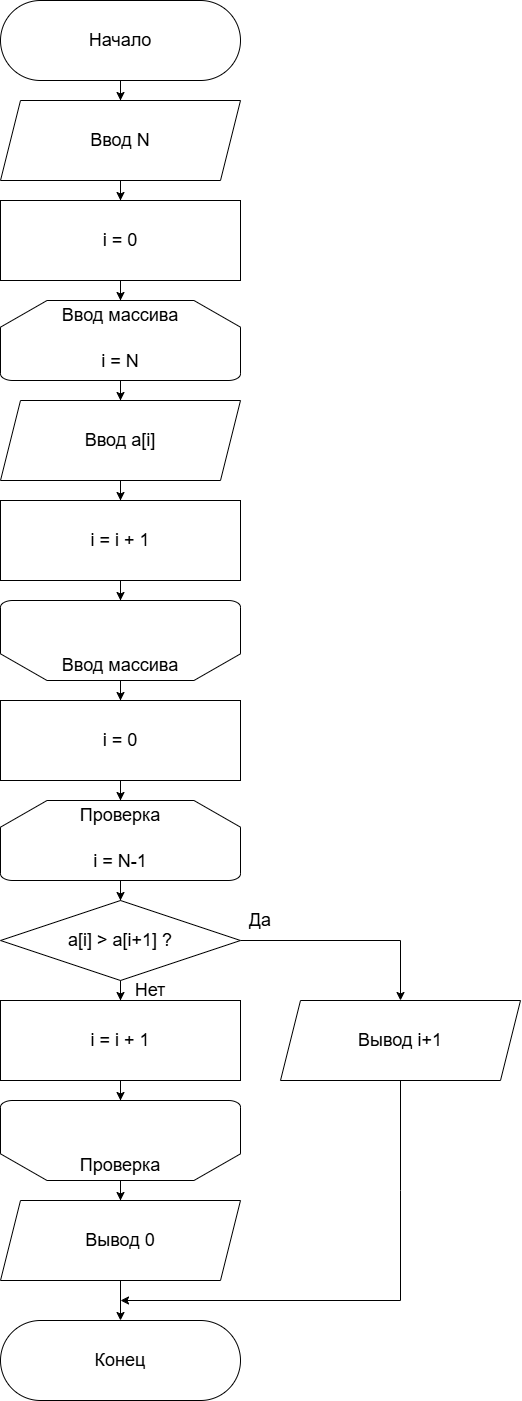

The diagram above was exported from draw.io. Its source (the exported page's mxGraphModel, read from the mxfile embedded in the PNG):
<mxGraphModel dx="546" dy="988" grid="1" gridSize="10" guides="1" tooltips="1" connect="1" arrows="1" fold="1" page="1" pageScale="1" pageWidth="827" pageHeight="1169" math="0" shadow="0">
  <root>
    <mxCell id="0" />
    <mxCell id="1" parent="0" />
    <mxCell id="Sdu5KKQkzWD0Bkkp8Rfz-2" style="edgeStyle=orthogonalEdgeStyle;rounded=0;orthogonalLoop=1;jettySize=auto;html=1;" edge="1" parent="1" source="Sdu5KKQkzWD0Bkkp8Rfz-1">
      <mxGeometry relative="1" as="geometry">
        <mxPoint x="440" y="180" as="targetPoint" />
      </mxGeometry>
    </mxCell>
    <mxCell id="Sdu5KKQkzWD0Bkkp8Rfz-1" value="Начало" style="rounded=1;whiteSpace=wrap;html=1;arcSize=50;fontSize=18;" vertex="1" parent="1">
      <mxGeometry x="320" y="80" width="240" height="80" as="geometry" />
    </mxCell>
    <mxCell id="Sdu5KKQkzWD0Bkkp8Rfz-4" style="edgeStyle=orthogonalEdgeStyle;rounded=0;orthogonalLoop=1;jettySize=auto;html=1;" edge="1" parent="1" source="Sdu5KKQkzWD0Bkkp8Rfz-3">
      <mxGeometry relative="1" as="geometry">
        <mxPoint x="440" y="280" as="targetPoint" />
      </mxGeometry>
    </mxCell>
    <mxCell id="Sdu5KKQkzWD0Bkkp8Rfz-3" value="Ввод N" style="shape=parallelogram;perimeter=parallelogramPerimeter;whiteSpace=wrap;html=1;fixedSize=1;fontSize=18;" vertex="1" parent="1">
      <mxGeometry x="320" y="180" width="240" height="80" as="geometry" />
    </mxCell>
    <mxCell id="Sdu5KKQkzWD0Bkkp8Rfz-5" style="edgeStyle=orthogonalEdgeStyle;rounded=0;orthogonalLoop=1;jettySize=auto;html=1;" edge="1" source="Sdu5KKQkzWD0Bkkp8Rfz-6" parent="1">
      <mxGeometry relative="1" as="geometry">
        <mxPoint x="440" y="480" as="targetPoint" />
      </mxGeometry>
    </mxCell>
    <mxCell id="Sdu5KKQkzWD0Bkkp8Rfz-6" value="&lt;div&gt;&lt;br&gt;&lt;/div&gt;&lt;div&gt;&lt;br&gt;&lt;/div&gt;&lt;div&gt;i = N&lt;/div&gt;" style="strokeWidth=1;html=1;shape=mxgraph.flowchart.loop_limit;whiteSpace=wrap;fontSize=18;" vertex="1" parent="1">
      <mxGeometry x="320" y="380" width="240" height="80" as="geometry" />
    </mxCell>
    <mxCell id="Sdu5KKQkzWD0Bkkp8Rfz-7" value="Ввод массива" style="text;html=1;whiteSpace=wrap;strokeColor=none;fillColor=none;align=center;verticalAlign=middle;rounded=0;fontSize=18;" vertex="1" parent="1">
      <mxGeometry x="370" y="380" width="140" height="30" as="geometry" />
    </mxCell>
    <mxCell id="Sdu5KKQkzWD0Bkkp8Rfz-8" style="edgeStyle=orthogonalEdgeStyle;rounded=0;orthogonalLoop=1;jettySize=auto;html=1;" edge="1" source="Sdu5KKQkzWD0Bkkp8Rfz-9" parent="1">
      <mxGeometry relative="1" as="geometry">
        <mxPoint x="440" y="580" as="targetPoint" />
      </mxGeometry>
    </mxCell>
    <mxCell id="Sdu5KKQkzWD0Bkkp8Rfz-9" value="Ввод a[i]" style="shape=parallelogram;perimeter=parallelogramPerimeter;whiteSpace=wrap;html=1;fixedSize=1;fontSize=18;" vertex="1" parent="1">
      <mxGeometry x="320" y="480" width="240" height="80" as="geometry" />
    </mxCell>
    <mxCell id="Sdu5KKQkzWD0Bkkp8Rfz-10" style="edgeStyle=orthogonalEdgeStyle;rounded=0;orthogonalLoop=1;jettySize=auto;html=1;" edge="1" source="Sdu5KKQkzWD0Bkkp8Rfz-11" parent="1">
      <mxGeometry relative="1" as="geometry">
        <mxPoint x="440" y="680" as="targetPoint" />
      </mxGeometry>
    </mxCell>
    <mxCell id="Sdu5KKQkzWD0Bkkp8Rfz-11" value="i = i + 1" style="rounded=0;whiteSpace=wrap;html=1;fontSize=18;" vertex="1" parent="1">
      <mxGeometry x="320" y="580" width="240" height="80" as="geometry" />
    </mxCell>
    <mxCell id="Sdu5KKQkzWD0Bkkp8Rfz-16" style="edgeStyle=orthogonalEdgeStyle;rounded=0;orthogonalLoop=1;jettySize=auto;html=1;" edge="1" parent="1" source="Sdu5KKQkzWD0Bkkp8Rfz-12">
      <mxGeometry relative="1" as="geometry">
        <mxPoint x="440" y="780" as="targetPoint" />
      </mxGeometry>
    </mxCell>
    <mxCell id="Sdu5KKQkzWD0Bkkp8Rfz-12" value="" style="strokeWidth=1;html=1;shape=mxgraph.flowchart.loop_limit;whiteSpace=wrap;fontSize=18;rotation=-180;" vertex="1" parent="1">
      <mxGeometry x="320" y="680" width="240" height="80" as="geometry" />
    </mxCell>
    <mxCell id="Sdu5KKQkzWD0Bkkp8Rfz-13" value="Ввод массива" style="text;html=1;whiteSpace=wrap;strokeColor=none;fillColor=none;align=center;verticalAlign=middle;rounded=0;fontSize=18;" vertex="1" parent="1">
      <mxGeometry x="370" y="730" width="140" height="30" as="geometry" />
    </mxCell>
    <mxCell id="Sdu5KKQkzWD0Bkkp8Rfz-14" style="edgeStyle=orthogonalEdgeStyle;rounded=0;orthogonalLoop=1;jettySize=auto;html=1;entryX=0.5;entryY=0;entryDx=0;entryDy=0;" edge="1" source="Sdu5KKQkzWD0Bkkp8Rfz-15" target="Sdu5KKQkzWD0Bkkp8Rfz-7" parent="1">
      <mxGeometry relative="1" as="geometry" />
    </mxCell>
    <mxCell id="Sdu5KKQkzWD0Bkkp8Rfz-15" value="i = 0" style="rounded=0;whiteSpace=wrap;html=1;fontSize=18;" vertex="1" parent="1">
      <mxGeometry x="320" y="280" width="240" height="80" as="geometry" />
    </mxCell>
    <mxCell id="Sdu5KKQkzWD0Bkkp8Rfz-18" style="edgeStyle=orthogonalEdgeStyle;rounded=0;orthogonalLoop=1;jettySize=auto;html=1;" edge="1" parent="1" source="Sdu5KKQkzWD0Bkkp8Rfz-17">
      <mxGeometry relative="1" as="geometry">
        <mxPoint x="440" y="879.9999999999998" as="targetPoint" />
      </mxGeometry>
    </mxCell>
    <mxCell id="Sdu5KKQkzWD0Bkkp8Rfz-17" value="i = 0" style="rounded=0;whiteSpace=wrap;html=1;fontSize=18;" vertex="1" parent="1">
      <mxGeometry x="320" y="780" width="240" height="80" as="geometry" />
    </mxCell>
    <mxCell id="Sdu5KKQkzWD0Bkkp8Rfz-21" style="edgeStyle=orthogonalEdgeStyle;rounded=0;orthogonalLoop=1;jettySize=auto;html=1;" edge="1" parent="1" source="Sdu5KKQkzWD0Bkkp8Rfz-19">
      <mxGeometry relative="1" as="geometry">
        <mxPoint x="440" y="979.9999999999998" as="targetPoint" />
      </mxGeometry>
    </mxCell>
    <mxCell id="Sdu5KKQkzWD0Bkkp8Rfz-19" value="&lt;div&gt;&lt;br&gt;&lt;/div&gt;&lt;div&gt;&lt;br&gt;&lt;/div&gt;&lt;div&gt;i = N-1&lt;/div&gt;" style="strokeWidth=1;html=1;shape=mxgraph.flowchart.loop_limit;whiteSpace=wrap;fontSize=18;" vertex="1" parent="1">
      <mxGeometry x="320" y="880" width="240" height="80" as="geometry" />
    </mxCell>
    <mxCell id="Sdu5KKQkzWD0Bkkp8Rfz-20" value="Проверка" style="text;html=1;whiteSpace=wrap;strokeColor=none;fillColor=none;align=center;verticalAlign=middle;rounded=0;fontSize=18;" vertex="1" parent="1">
      <mxGeometry x="370" y="880.0000000000002" width="140" height="30" as="geometry" />
    </mxCell>
    <mxCell id="Sdu5KKQkzWD0Bkkp8Rfz-23" style="edgeStyle=orthogonalEdgeStyle;rounded=0;orthogonalLoop=1;jettySize=auto;html=1;" edge="1" parent="1" source="Sdu5KKQkzWD0Bkkp8Rfz-22">
      <mxGeometry relative="1" as="geometry">
        <mxPoint x="440" y="1079.9999999999998" as="targetPoint" />
      </mxGeometry>
    </mxCell>
    <mxCell id="Sdu5KKQkzWD0Bkkp8Rfz-33" style="edgeStyle=orthogonalEdgeStyle;rounded=0;orthogonalLoop=1;jettySize=auto;html=1;entryX=0.5;entryY=0;entryDx=0;entryDy=0;" edge="1" parent="1" source="Sdu5KKQkzWD0Bkkp8Rfz-22" target="Sdu5KKQkzWD0Bkkp8Rfz-34">
      <mxGeometry relative="1" as="geometry">
        <mxPoint x="720" y="1020" as="targetPoint" />
        <Array as="points">
          <mxPoint x="720" y="1020" />
        </Array>
      </mxGeometry>
    </mxCell>
    <mxCell id="Sdu5KKQkzWD0Bkkp8Rfz-22" value="a[i] &amp;gt; a[i+1] ?" style="rhombus;whiteSpace=wrap;html=1;fontSize=18;" vertex="1" parent="1">
      <mxGeometry x="320" y="980" width="240" height="80" as="geometry" />
    </mxCell>
    <mxCell id="Sdu5KKQkzWD0Bkkp8Rfz-24" value="Нет" style="text;html=1;whiteSpace=wrap;strokeColor=none;fillColor=none;align=center;verticalAlign=middle;rounded=0;fontSize=18;" vertex="1" parent="1">
      <mxGeometry x="460" y="1060" width="20" height="20" as="geometry" />
    </mxCell>
    <mxCell id="Sdu5KKQkzWD0Bkkp8Rfz-26" style="edgeStyle=orthogonalEdgeStyle;rounded=0;orthogonalLoop=1;jettySize=auto;html=1;" edge="1" parent="1" source="Sdu5KKQkzWD0Bkkp8Rfz-25">
      <mxGeometry relative="1" as="geometry">
        <mxPoint x="440" y="1179.9999999999998" as="targetPoint" />
      </mxGeometry>
    </mxCell>
    <mxCell id="Sdu5KKQkzWD0Bkkp8Rfz-25" value="i = i + 1" style="rounded=0;whiteSpace=wrap;html=1;fontSize=18;" vertex="1" parent="1">
      <mxGeometry x="320" y="1080" width="240" height="80" as="geometry" />
    </mxCell>
    <mxCell id="Sdu5KKQkzWD0Bkkp8Rfz-29" style="edgeStyle=orthogonalEdgeStyle;rounded=0;orthogonalLoop=1;jettySize=auto;html=1;" edge="1" parent="1" source="Sdu5KKQkzWD0Bkkp8Rfz-27">
      <mxGeometry relative="1" as="geometry">
        <mxPoint x="440" y="1279.9999999999998" as="targetPoint" />
      </mxGeometry>
    </mxCell>
    <mxCell id="Sdu5KKQkzWD0Bkkp8Rfz-27" value="" style="strokeWidth=1;html=1;shape=mxgraph.flowchart.loop_limit;whiteSpace=wrap;fontSize=18;rotation=-180;" vertex="1" parent="1">
      <mxGeometry x="320" y="1180" width="240" height="80" as="geometry" />
    </mxCell>
    <mxCell id="Sdu5KKQkzWD0Bkkp8Rfz-28" value="Проверка" style="text;html=1;whiteSpace=wrap;strokeColor=none;fillColor=none;align=center;verticalAlign=middle;rounded=0;fontSize=18;" vertex="1" parent="1">
      <mxGeometry x="370" y="1230" width="140" height="30" as="geometry" />
    </mxCell>
    <mxCell id="Sdu5KKQkzWD0Bkkp8Rfz-31" style="edgeStyle=orthogonalEdgeStyle;rounded=0;orthogonalLoop=1;jettySize=auto;html=1;" edge="1" parent="1" source="Sdu5KKQkzWD0Bkkp8Rfz-30">
      <mxGeometry relative="1" as="geometry">
        <mxPoint x="440" y="1399.9999999999998" as="targetPoint" />
      </mxGeometry>
    </mxCell>
    <mxCell id="Sdu5KKQkzWD0Bkkp8Rfz-30" value="Вывод 0" style="shape=parallelogram;perimeter=parallelogramPerimeter;whiteSpace=wrap;html=1;fixedSize=1;fontSize=18;" vertex="1" parent="1">
      <mxGeometry x="320" y="1280" width="240" height="80" as="geometry" />
    </mxCell>
    <mxCell id="Sdu5KKQkzWD0Bkkp8Rfz-32" value="Конец" style="rounded=1;whiteSpace=wrap;html=1;arcSize=50;fontSize=18;" vertex="1" parent="1">
      <mxGeometry x="320" y="1400" width="240" height="80" as="geometry" />
    </mxCell>
    <mxCell id="Sdu5KKQkzWD0Bkkp8Rfz-35" style="edgeStyle=orthogonalEdgeStyle;rounded=0;orthogonalLoop=1;jettySize=auto;html=1;" edge="1" parent="1" source="Sdu5KKQkzWD0Bkkp8Rfz-34">
      <mxGeometry relative="1" as="geometry">
        <mxPoint x="440" y="1380" as="targetPoint" />
        <Array as="points">
          <mxPoint x="720" y="1270" />
          <mxPoint x="720" y="1270" />
        </Array>
      </mxGeometry>
    </mxCell>
    <mxCell id="Sdu5KKQkzWD0Bkkp8Rfz-34" value="Вывод i+1" style="shape=parallelogram;perimeter=parallelogramPerimeter;whiteSpace=wrap;html=1;fixedSize=1;fontSize=18;" vertex="1" parent="1">
      <mxGeometry x="600" y="1080" width="240" height="80" as="geometry" />
    </mxCell>
    <mxCell id="Sdu5KKQkzWD0Bkkp8Rfz-36" value="Да" style="text;html=1;whiteSpace=wrap;strokeColor=none;fillColor=none;align=center;verticalAlign=middle;rounded=0;fontSize=18;" vertex="1" parent="1">
      <mxGeometry x="570" y="990" width="20" height="20" as="geometry" />
    </mxCell>
  </root>
</mxGraphModel>